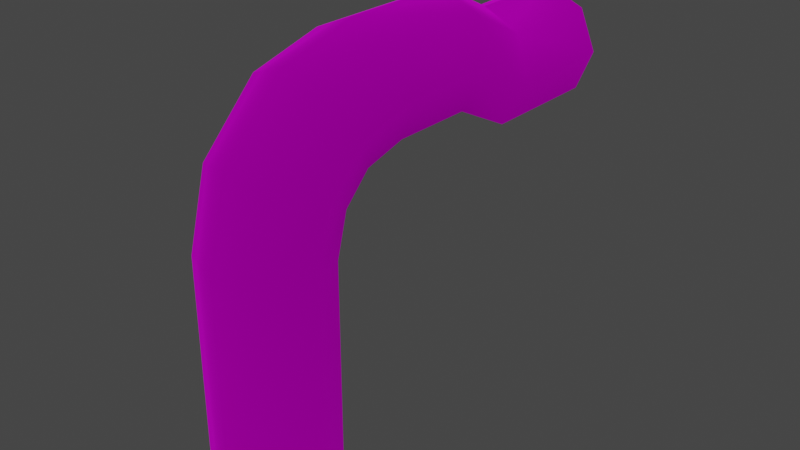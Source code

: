 # Source: 1unit_rail_over.blend  (saved by Blender 3.4.6; exported with 4.5.12 LTS)
import bpy
from mathutils import Matrix  # noqa: F401  (used for matrix-valued properties, if any)

bpy.ops.wm.read_factory_settings(use_empty=True)
scene = bpy.context.scene
scene.name = 'Scene'

# ---- collections
col_collection = bpy.data.collections.new('Collection'); scene.collection.children.link(col_collection)

# ---- images (referenced by path relative to the original .blend; pixels are not part of the script)
import os
ASSET_DIR = os.environ.get("B2B_ASSET_DIR", "")  # directory of the original .blend (textures are referenced by path, not embedded)
HERE = os.path.dirname(os.path.abspath(__file__))  # packed textures are extracted next to this script under _unpacked/

def load_image(name, relpath, width, height, colorspace="sRGB"):
    """Load a texture the original file referenced (path relative to the .blend, or extracted next to this script)."""
    p = next((c for c in (os.path.join(HERE, relpath), os.path.join(ASSET_DIR, relpath)) if relpath and os.path.exists(c)), "")
    if p:
        img = bpy.data.images.load(p, check_existing=True)
        img.name = name
    else:  # same state as the original file: an image datablock whose file is absent (Cycles renders it pink)
        img = bpy.data.images.new(name, width, height)
        img.source = "FILE"
        img.filepath = "//" + (relpath or name)
    img.colorspace_settings.name = colorspace
    return img
img_pipe_small_iron_png = load_image('pipe_small_iron.png', 'pipe_small_iron.png', 1024, 1024, 'sRGB')

# ---- materials (node trees are filled in below, after node groups)
mat_dummymtl_rsrc_world_prop_clockworks_pipes_parts_1unit_rail_over = bpy.data.materials.new('dummymtl-rsrc.world.prop.clockworks.pipes.parts.1unit_rail-over')
mat_dummymtl_rsrc_world_prop_clockworks_pipes_parts_1unit_rail_over.use_backface_culling = True
mat_dummymtl_rsrc_world_prop_clockworks_pipes_parts_1unit_rail_over.use_transparent_shadow = False

# ---- material node trees
mat_dummymtl_rsrc_world_prop_clockworks_pipes_parts_1unit_rail_over.use_nodes = True; mat_dummymtl_rsrc_world_prop_clockworks_pipes_parts_1unit_rail_over.node_tree.nodes.clear()
_N = mat_dummymtl_rsrc_world_prop_clockworks_pipes_parts_1unit_rail_over.node_tree.nodes; _L = mat_dummymtl_rsrc_world_prop_clockworks_pipes_parts_1unit_rail_over.node_tree.links
n0 = _N.new('ShaderNodeBsdfPrincipled'); n0.name = 'Principled BSDF'; n0.location = (10, 300)
n0.distribution = 'GGX'
n0.subsurface_method = 'RANDOM_WALK_SKIN'
n0.inputs[1].default_value = 1.0
n0.inputs[2].default_value = 1.0
n0.inputs[27].default_value = (0.0, 0.0, 0.0, 1.0)
n0.inputs[28].default_value = 1.0
n1 = _N.new('ShaderNodeOutputMaterial'); n1.name = 'Material Output'; n1.location = (320, 270)
n2 = _N.new('ShaderNodeTexImage'); n2.name = 'Image Texture'; n2.location = (-270, 208)
n2.image = img_pipe_small_iron_png
_L.new(n0.outputs[0], n1.inputs[0])
_L.new(n2.outputs[0], n0.inputs[0])
n1.is_active_output = True

# ---- world
world_world = bpy.data.worlds.new('World'); scene.world = world_world
world_world.use_nodes = True; world_world.node_tree.nodes.clear()
_N = world_world.node_tree.nodes; _L = world_world.node_tree.links
n0 = _N.new('ShaderNodeOutputWorld'); n0.name = 'World Output'; n0.location = (300, 300)
n1 = _N.new('ShaderNodeBackground'); n1.name = 'Background'; n1.location = (10, 300)
n1.inputs[0].default_value = (0.05088, 0.05088, 0.05088, 1.0)
_L.new(n1.outputs[0], n0.inputs[0])
n0.is_active_output = True
world_world.color = (0.05088, 0.05088, 0.05088)
world_world.use_sun_shadow = False
world_world.sun_shadow_jitter_overblur = 0.0

# ---- meshes
me_rsrc_world_prop_clockworks_pipes_parts_1unit_rail_over_01_mesh = bpy.data.meshes.new('rsrc.world.prop.clockworks.pipes.parts.1unit_rail-over_01-Mesh[')
me_rsrc_world_prop_clockworks_pipes_parts_1unit_rail_over_01_mesh.from_pydata([(-0.368, -0.095, 0.5), (-0.2602, 0.1652, 0.5), (-0.2602, 0.1652, -0.3114), (-0.2602, -0.3552, 0.5), (-1.608e-08, -0.463, 0.5), (0.2602, -0.3552, 0.5), (0.368, -0.095, 0.5), (0.2602, 0.1652, 0.5), (0.2602, 0.1652, -0.3114), (-0.368, -0.095, -0.25), (-0.368, -0.295, -0.65), (-0.2602, -0.3552, -0.1886), (0.0, -0.463, -0.1631), (1.823e-08, -0.663, -0.5631), (0.2602, -0.3552, -0.1886), (0.2602, -0.5552, -0.5886), (0.368, -0.095, -0.25), (0.368, -0.295, -0.65), (-0.2602, -0.03478, -0.7114), (-0.2602, -0.03478, -1.231), (-0.368, -0.295, -1.265), (-0.2602, 0.03678, -1.498), (-0.2602, -0.5552, -0.5886), (-0.368, -0.1965, -1.632), (-0.2602, 0.2072, -1.668), (-0.2602, -0.5552, -1.299), (-2.878e-08, -0.663, -1.313), (-0.2602, -0.4298, -1.767), (0.2602, -0.5552, -1.299), (0.368, -0.295, -1.265), (0.2602, -0.03478, -0.7114), (0.2602, -0.03478, -1.231), (0.368, -0.1965, -1.632), (0.2602, 0.03678, -1.498), (0.2602, -0.4298, -1.767), (0.368, 0.0725, -1.902), (0.2602, 0.2072, -1.668), (0.368, 0.44, -2.0), (0.2602, 0.4743, -1.74), (0.368, 2.0, -2.0), (0.2602, 2.0, -1.74), (0.2602, 2.0, -2.26), (0.2602, 0.4057, -2.26), (-4.387e-08, 2.0, -2.368), (-1.091e-07, 0.3916, -2.368), (-0.2602, 0.4057, -2.26), (-0.2602, 2.0, -2.26), (-0.368, 0.44, -2.0), (-0.368, 2.0, -2.0), (-0.2602, 0.4743, -1.74), (-0.2602, 2.0, -1.74), (-0.368, 0.0725, -1.902), (-0.2602, -0.0622, -2.135), (-1.48e-07, -0.5265, -1.823), (-1.938e-07, -0.118, -2.231), (0.2602, -0.0622, -2.135)], [], [(0, 1, 2), (2, 9, 0), (3, 0, 9), (9, 11, 3), (4, 3, 11), (11, 12, 4), (5, 4, 12), (12, 14, 5), (6, 5, 14), (14, 16, 6), (7, 6, 16), (16, 8, 7), (9, 2, 18), (18, 10, 9), (11, 9, 10), (10, 22, 11), (12, 11, 22), (22, 13, 12), (14, 12, 13), (13, 15, 14), (16, 14, 15), (15, 17, 16), (8, 16, 17), (17, 30, 8), (10, 18, 19), (19, 20, 10), (20, 19, 21), (22, 10, 20), (21, 23, 20), (23, 21, 24), (20, 25, 22), (25, 20, 23), (13, 22, 25), (25, 26, 13), (15, 13, 26), (26, 25, 27), (23, 27, 25), (26, 28, 15), (17, 15, 28), (28, 29, 17), (30, 17, 29), (29, 31, 30), (31, 29, 32), (32, 33, 31), (34, 32, 29), (29, 28, 34), (33, 32, 35), (35, 36, 33), (36, 35, 37), (37, 38, 36), (38, 37, 39), (39, 40, 38), (41, 39, 37), (37, 42, 41), (42, 37, 35), (43, 41, 42), (42, 44, 43), (43, 44, 45), (45, 46, 43), (46, 45, 47), (47, 48, 46), (49, 50, 48), (48, 47, 49), (49, 47, 51), (51, 24, 49), (24, 51, 23), (27, 23, 51), (52, 51, 47), (51, 52, 27), (47, 45, 52), (53, 27, 52), (27, 53, 26), (28, 26, 53), (53, 34, 28), (52, 54, 53), (34, 53, 54), (54, 52, 45), (45, 44, 54), (54, 55, 34), (55, 54, 44), (44, 42, 55), (35, 55, 42), (55, 35, 32), (32, 34, 55)])
me_rsrc_world_prop_clockworks_pipes_parts_1unit_rail_over_01_mesh.polygons.foreach_set('use_smooth', [True] * 84)
_uv = me_rsrc_world_prop_clockworks_pipes_parts_1unit_rail_over_01_mesh.uv_layers.new(name='UVMap')
_uv.uv.foreach_set('vector', [0.5, 0.75, 0.5, 0.875, 0.364, 0.875, 0.364, 0.875, 0.3788, 0.75, 0.5, 0.75, 0.5, 0.625, 0.5, 0.75, 0.3788, 0.75, 0.3788, 0.75, 0.3937, 0.625, 0.5, 0.625, 0.5, 0.5, 0.5, 0.625, 0.3937, 0.625, 0.3937, 0.625, 0.3997, 0.5, 0.5, 0.5, 0.5, 0.375, 0.5, 0.5, 0.3997, 0.5, 0.3997, 0.5, 0.3937, 0.375, 0.5, 0.375, 0.5, 0.25, 0.5, 0.375, 0.3937, 0.375, 0.3937, 0.375, 0.3788, 0.25, 0.5, 0.25, 0.5, 0.125, 0.5, 0.25, 0.3788, 0.25, 0.3788, 0.25, 0.364, 0.125, 0.5, 0.125, 1.019, 0.75, 1.033, 0.875, 0.9299, 0.875, 0.9299, 0.875, 0.9161, 0.75, 1.019, 0.75, 1.005, 0.625, 1.019, 0.75, 0.9161, 0.75, 0.9161, 0.75, 0.9026, 0.625, 1.005, 0.625, 0.9996, 0.5, 1.005, 0.625, 0.9026, 0.625, 0.9026, 0.625, 0.8969, 0.5, 0.9996, 0.5, 1.005, 0.375, 0.9996, 0.5, 0.8969, 0.5, 0.8969, 0.5, 0.9026, 0.375, 1.005, 0.375, 1.019, 0.25, 1.005, 0.375, 0.9026, 0.375, 0.9026, 0.375, 0.9161, 0.25, 1.019, 0.25, 1.033, 0.125, 1.019, 0.25, 0.9161, 0.25, 0.9161, 0.25, 0.9299, 0.125, 1.033, 0.125, 0.2824, 0.75, 0.2824, 0.875, 0.1527, 0.875, 0.1527, 0.875, 0.1527, 0.75, 0.2824, 0.75, 0.1527, 0.75, 0.1527, 0.875, 0.06526, 0.875, 0.2824, 0.625, 0.2824, 0.75, 0.1527, 0.75, 0.06526, 0.875, 0.06526, 0.75, 0.1527, 0.75, 0.06526, 0.75, 0.06526, 0.875, -0.02213, 0.875, 0.1527, 0.75, 0.1527, 0.625, 0.2824, 0.625, 0.1527, 0.625, 0.1527, 0.75, 0.06526, 0.75, 0.2824, 0.5, 0.2824, 0.625, 0.1527, 0.625, 0.1527, 0.625, 0.1527, 0.5, 0.2824, 0.5, 0.2824, 0.375, 0.2824, 0.5, 0.1527, 0.5, 0.1527, 0.5, 0.1527, 0.625, 0.06526, 0.625, 0.06526, 0.75, 0.06526, 0.625, 0.1527, 0.625, 0.1527, 0.5, 0.1527, 0.375, 0.2824, 0.375, 0.2824, 0.25, 0.2824, 0.375, 0.1527, 0.375, 0.1527, 0.375, 0.1527, 0.25, 0.2824, 0.25, 0.2824, 0.125, 0.2824, 0.25, 0.1527, 0.25, 0.1527, 0.25, 0.1527, 0.125, 0.2824, 0.125, 0.1527, 0.125, 0.1527, 0.25, 0.06526, 0.25, 0.06526, 0.25, 0.06526, 0.125, 0.1527, 0.125, 0.06526, 0.375, 0.06526, 0.25, 0.1527, 0.25, 0.1527, 0.25, 0.1527, 0.375, 0.06526, 0.375, 0.06526, 0.125, 0.06526, 0.25, -0.02213, 0.25, -0.02213, 0.25, -0.02213, 0.125, 0.06526, 0.125, -0.02213, 0.125, -0.02213, 0.25, -0.1095, 0.25, -0.1095, 0.25, -0.1095, 0.125, -0.02213, 0.125, -0.1095, 0.125, -0.1095, 0.25, -0.4678, 0.25, -0.4678, 0.25, -0.4672, 0.125, -0.1095, 0.125, -0.4685, 0.375, -0.4678, 0.25, -0.1095, 0.25, -0.1095, 0.25, -0.1095, 0.375, -0.4685, 0.375, -0.1095, 0.375, -0.1095, 0.25, -0.02213, 0.25, -0.4687, 0.5, -0.4685, 0.375, -0.1095, 0.375, -0.1095, 0.375, -0.1095, 0.5, -0.4687, 0.5, -0.4687, 0.5, -0.1095, 0.5, -0.1095, 0.625, -0.1095, 0.625, -0.4685, 0.625, -0.4687, 0.5, -0.4685, 0.625, -0.1095, 0.625, -0.1095, 0.75, -0.1095, 0.75, -0.4678, 0.75, -0.4685, 0.625, -0.1095, 0.875, -0.4672, 0.875, -0.4678, 0.75, -0.4678, 0.75, -0.1095, 0.75, -0.1095, 0.875, -0.1095, 0.875, -0.1095, 0.75, -0.02213, 0.75, -0.02213, 0.75, -0.02213, 0.875, -0.1095, 0.875, -0.02213, 0.875, -0.02213, 0.75, 0.06526, 0.75, 0.06526, 0.625, 0.06526, 0.75, -0.02213, 0.75, -0.02213, 0.625, -0.02213, 0.75, -0.1095, 0.75, -0.02213, 0.75, -0.02213, 0.625, 0.06526, 0.625, -0.1095, 0.75, -0.1095, 0.625, -0.02213, 0.625, 0.06526, 0.5, 0.06526, 0.625, -0.02213, 0.625, 0.06526, 0.625, 0.06526, 0.5, 0.1527, 0.5, 0.1527, 0.375, 0.1527, 0.5, 0.06526, 0.5, 0.06526, 0.5, 0.06526, 0.375, 0.1527, 0.375, -0.02213, 0.625, -0.02213, 0.5, 0.06526, 0.5, 0.06526, 0.375, 0.06526, 0.5, -0.02213, 0.5, -0.02213, 0.5, -0.02213, 0.625, -0.1095, 0.625, -0.1095, 0.625, -0.1095, 0.5, -0.02213, 0.5, -0.02213, 0.5, -0.02213, 0.375, 0.06526, 0.375, -0.02213, 0.375, -0.02213, 0.5, -0.1095, 0.5, -0.1095, 0.5, -0.1095, 0.375, -0.02213, 0.375, -0.02213, 0.25, -0.02213, 0.375, -0.1095, 0.375, -0.02213, 0.375, -0.02213, 0.25, 0.06526, 0.25, 0.06526, 0.25, 0.06526, 0.375, -0.02213, 0.375])
me_rsrc_world_prop_clockworks_pipes_parts_1unit_rail_over_01_mesh.materials.append(mat_dummymtl_rsrc_world_prop_clockworks_pipes_parts_1unit_rail_over)
me_rsrc_world_prop_clockworks_pipes_parts_1unit_rail_over_01_mesh.update()
me_rsrc_world_prop_clockworks_pipes_parts_1unit_rail_over_01_mesh.normals_split_custom_set([tuple(v) for v in zip(*[iter([-1.0, -1.086e-05, 0.0, -0.9239, 0.3827, 0.0, -0.9239, 0.3827, -2.228e-06, -0.9239, 0.3827, -2.228e-06, -0.9985, 0.05356, -0.01264, -1.0, -1.086e-05, 0.0, -0.7071, -0.7071, 0.0, -1.0, -1.086e-05, 0.0, -0.9985, 0.05356, -0.01264, -0.9985, 0.05356, -0.01264, -0.8055, -0.5399, 0.2442, -0.7071, -0.7071, 0.0, 1.015e-05, -1.0, -4.319e-08, -0.7071, -0.7071, 0.0, -0.8055, -0.5399, 0.2442, -0.8055, -0.5399, 0.2442, 0.06694, -0.8967, 0.4375, 1.015e-05, -1.0, -4.319e-08, 0.7071, -0.7071, -3.215e-08, 1.015e-05, -1.0, -4.319e-08, 0.06694, -0.8967, 0.4375, 0.06694, -0.8967, 0.4375, 0.7002, -0.6458, 0.3043, 0.7071, -0.7071, -3.215e-08, 1.0, 1.015e-05, 0.0, 0.7071, -0.7071, -3.215e-08, 0.7002, -0.6458, 0.3043, 0.7002, -0.6458, 0.3043, 0.9985, 0.05355, -0.01264, 1.0, 1.015e-05, 0.0, 0.9239, 0.3827, 0.0, 1.0, 1.015e-05, 0.0, 0.9985, 0.05355, -0.01264, 0.9985, 0.05355, -0.01264, 0.9239, 0.3423, -0.1711, 0.9239, 0.3827, 0.0, -0.9985, 0.05356, -0.01264, -0.9239, 0.3827, -2.228e-06, -0.9239, 0.3423, -0.1711, -0.9239, 0.3423, -0.1711, -0.9985, -0.05355, 0.01264, -0.9985, 0.05356, -0.01264, -0.8055, -0.5399, 0.2442, -0.9985, 0.05356, -0.01264, -0.9985, -0.05355, 0.01264, -0.9985, -0.05355, 0.01264, -0.5541, -0.8084, 0.1985, -0.8055, -0.5399, 0.2442, 0.06694, -0.8967, 0.4375, -0.8055, -0.5399, 0.2442, -0.5541, -0.8084, 0.1985, -0.5541, -0.8084, 0.1985, 0.05344, -0.8959, 0.4411, 0.06694, -0.8967, 0.4375, 0.7002, -0.6458, 0.3043, 0.06694, -0.8967, 0.4375, 0.05344, -0.8959, 0.4411, 0.05344, -0.8959, 0.4411, 0.6987, -0.7154, -0.002101, 0.7002, -0.6458, 0.3043, 0.9985, 0.05355, -0.01264, 0.7002, -0.6458, 0.3043, 0.6987, -0.7154, -0.002101, 0.6987, -0.7154, -0.002101, 0.9985, -0.05355, 0.01264, 0.9985, 0.05355, -0.01264, 0.9239, 0.3423, -0.1711, 0.9985, 0.05355, -0.01264, 0.9985, -0.05355, 0.01264, 0.9985, -0.05355, 0.01264, 0.9239, 0.3827, 9.069e-06, 0.9239, 0.3423, -0.1711, -0.9985, -0.05355, 0.01264, -0.9239, 0.3423, -0.1711, -0.925, 0.3766, 0.04959, -0.925, 0.3766, 0.04959, -0.9995, -0.03134, -0.004126, -0.9985, -0.05355, 0.01264, -0.9995, -0.03134, -0.004126, -0.925, 0.3766, 0.04959, -0.9284, 0.3217, 0.1857, -0.5541, -0.8084, 0.1985, -0.9985, -0.05355, 0.01264, -0.9995, -0.03134, -0.004126, -0.9284, 0.3217, 0.1857, -0.9981, -0.05343, -0.03084, -0.9995, -0.03134, -0.004126, -0.9981, -0.05343, -0.03084, -0.9284, 0.3217, 0.1857, -0.9284, 0.1857, 0.3217, -0.9995, -0.03134, -0.004126, -0.6937, -0.7141, -0.09401, -0.5541, -0.8084, 0.1985, -0.6937, -0.7141, -0.09401, -0.9995, -0.03134, -0.004126, -0.9981, -0.05343, -0.03084, 0.05344, -0.8959, 0.4411, -0.5541, -0.8084, 0.1985, -0.6937, -0.7141, -0.09401, -0.6937, -0.7141, -0.09401, -4.611e-06, -0.9914, -0.1305, 0.05344, -0.8959, 0.4411, 0.6987, -0.7154, -0.002101, 0.05344, -0.8959, 0.4411, -4.611e-06, -0.9914, -0.1305, -4.611e-06, -0.9914, -0.1305, -0.6937, -0.7141, -0.09401, -0.6854, -0.6306, -0.3641, -0.9981, -0.05343, -0.03084, -0.6854, -0.6306, -0.3641, -0.6937, -0.7141, -0.09401, -4.611e-06, -0.9914, -0.1305, 0.6937, -0.7141, -0.09402, 0.6987, -0.7154, -0.002101, 0.9985, -0.05355, 0.01264, 0.6987, -0.7154, -0.002101, 0.6937, -0.7141, -0.09402, 0.6937, -0.7141, -0.09402, 0.9995, -0.03135, -0.004127, 0.9985, -0.05355, 0.01264, 0.9239, 0.3827, 9.069e-06, 0.9985, -0.05355, 0.01264, 0.9995, -0.03135, -0.004127, 0.9995, -0.03135, -0.004127, 0.925, 0.3766, 0.04959, 0.9239, 0.3827, 9.069e-06, 0.925, 0.3766, 0.04959, 0.9995, -0.03135, -0.004127, 0.9981, -0.05343, -0.03085, 0.9981, -0.05343, -0.03085, 0.9284, 0.3217, 0.1857, 0.925, 0.3766, 0.04959, 0.6854, -0.6306, -0.3641, 0.9981, -0.05343, -0.03085, 0.9995, -0.03135, -0.004127, 0.9995, -0.03135, -0.004127, 0.6937, -0.7141, -0.09402, 0.6854, -0.6306, -0.3641, 0.9284, 0.3217, 0.1857, 0.9981, -0.05343, -0.03085, 0.9981, -0.03085, -0.05343, 0.9981, -0.03085, -0.05343, 0.9284, 0.1857, 0.3217, 0.9284, 0.3217, 0.1857, 0.9284, 0.1857, 0.3217, 0.9981, -0.03085, -0.05343, 0.9995, -0.004127, -0.03134, 0.9995, -0.004127, -0.03134, 0.925, 0.04958, 0.3766, 0.9284, 0.1857, 0.3217, 0.925, 0.04958, 0.3766, 0.9995, -0.004127, -0.03134, 1.0, 1.199e-06, 2.382e-06, 1.0, 1.199e-06, 2.382e-06, 0.9239, 2.506e-06, 0.3827, 0.925, 0.04958, 0.3766, 0.7071, 0.0, -0.7071, 1.0, 1.199e-06, 2.382e-06, 0.9995, -0.004127, -0.03134, 0.9995, -0.004127, -0.03134, 0.6937, -0.09402, -0.7141, 0.7071, 0.0, -0.7071, 0.6937, -0.09402, -0.7141, 0.9995, -0.004127, -0.03134, 0.9981, -0.03085, -0.05343, -1.232e-07, 3.519e-15, -1.0, 0.7071, 0.0, -0.7071, 0.6937, -0.09402, -0.7141, 0.6937, -0.09402, -0.7141, -1.327e-06, -0.1305, -0.9914, -1.232e-07, 3.519e-15, -1.0, -1.232e-07, 3.519e-15, -1.0, -1.327e-06, -0.1305, -0.9914, -0.6937, -0.09402, -0.7141, -0.6937, -0.09402, -0.7141, -0.7071, 0.0, -0.7071, -1.232e-07, 3.519e-15, -1.0, -0.7071, 0.0, -0.7071, -0.6937, -0.09402, -0.7141, -0.9995, -0.004128, -0.03135, -0.9995, -0.004128, -0.03135, -1.0, 0.0, -3.614e-06, -0.7071, 0.0, -0.7071, -0.925, 0.04958, 0.3766, -0.9239, 0.0, 0.3827, -1.0, 0.0, -3.614e-06, -1.0, 0.0, -3.614e-06, -0.9995, -0.004128, -0.03135, -0.925, 0.04958, 0.3766, -0.925, 0.04958, 0.3766, -0.9995, -0.004128, -0.03135, -0.9981, -0.03085, -0.05343, -0.9981, -0.03085, -0.05343, -0.9284, 0.1857, 0.3217, -0.925, 0.04958, 0.3766, -0.9284, 0.1857, 0.3217, -0.9981, -0.03085, -0.05343, -0.9981, -0.05343, -0.03084, -0.6854, -0.6306, -0.3641, -0.9981, -0.05343, -0.03084, -0.9981, -0.03085, -0.05343, -0.6854, -0.3641, -0.6306, -0.9981, -0.03085, -0.05343, -0.9995, -0.004128, -0.03135, -0.9981, -0.03085, -0.05343, -0.6854, -0.3641, -0.6306, -0.6854, -0.6306, -0.3641, -0.9995, -0.004128, -0.03135, -0.6937, -0.09402, -0.7141, -0.6854, -0.3641, -0.6306, 7.242e-06, -0.866, -0.5, -0.6854, -0.6306, -0.3641, -0.6854, -0.3641, -0.6306, -0.6854, -0.6306, -0.3641, 7.242e-06, -0.866, -0.5, -4.611e-06, -0.9914, -0.1305, 0.6937, -0.7141, -0.09402, -4.611e-06, -0.9914, -0.1305, 7.242e-06, -0.866, -0.5, 7.242e-06, -0.866, -0.5, 0.6854, -0.6306, -0.3641, 0.6937, -0.7141, -0.09402, -0.6854, -0.3641, -0.6306, 1.191e-06, -0.5, -0.866, 7.242e-06, -0.866, -0.5, 0.6854, -0.6306, -0.3641, 7.242e-06, -0.866, -0.5, 1.191e-06, -0.5, -0.866, 1.191e-06, -0.5, -0.866, -0.6854, -0.3641, -0.6306, -0.6937, -0.09402, -0.7141, -0.6937, -0.09402, -0.7141, -1.327e-06, -0.1305, -0.9914, 1.191e-06, -0.5, -0.866, 1.191e-06, -0.5, -0.866, 0.6854, -0.3641, -0.6306, 0.6854, -0.6306, -0.3641, 0.6854, -0.3641, -0.6306, 1.191e-06, -0.5, -0.866, -1.327e-06, -0.1305, -0.9914, -1.327e-06, -0.1305, -0.9914, 0.6937, -0.09402, -0.7141, 0.6854, -0.3641, -0.6306, 0.9981, -0.03085, -0.05343, 0.6854, -0.3641, -0.6306, 0.6937, -0.09402, -0.7141, 0.6854, -0.3641, -0.6306, 0.9981, -0.03085, -0.05343, 0.9981, -0.05343, -0.03085, 0.9981, -0.05343, -0.03085, 0.6854, -0.6306, -0.3641, 0.6854, -0.3641, -0.6306])] * 3)])

# ---- objects
ob_parts_1unit_rail_over_01_mesh_0 = bpy.data.objects.new('parts.1unit_rail-over_01-Mesh[0]', me_rsrc_world_prop_clockworks_pipes_parts_1unit_rail_over_01_mesh)

# ---- transforms, parenting, visibility, modifiers, constraints
ob_parts_1unit_rail_over_01_mesh_0.location = (0.0, 0.0, 0.0)
ob_parts_1unit_rail_over_01_mesh_0.rotation_mode = 'QUATERNION'
ob_parts_1unit_rail_over_01_mesh_0.rotation_quaternion = (0.7071, -0.7071, -1.57e-16, -9.358e-24)

# ---- collection membership
scene.collection.objects.link(ob_parts_1unit_rail_over_01_mesh_0)

# ---- scene / render settings (as saved in the file)
scene.frame_start = 1; scene.frame_end = 250; scene.frame_set(1)
scene.render.engine = 'BLENDER_EEVEE_NEXT'
scene.cycles.sampling_pattern = 'TABULATED_SOBOL'
scene.cycles.use_light_tree = False
scene.view_settings.view_transform = 'Filmic'
bpy.context.view_layer.update()

# ---- added for rendering (the .blend has no active camera and no usable light): camera, sun
cam_auto = bpy.data.cameras.new('AutoCamera')
cam_auto.lens = 50.0
cam_auto.sensor_width = 36.0
cam_auto.clip_end = 1000.0
ob_auto_camera = bpy.data.objects.new('AutoCamera', cam_auto)
scene.collection.objects.link(ob_auto_camera)
ob_auto_camera.location = (3.68455, -5.35544, 2.27914)
ob_auto_camera.rotation_euler = (1.09748, -7.21219e-08, 0.694738)
scene.camera = ob_auto_camera
light_auto_sun = bpy.data.lights.new('AutoSun', 'SUN')
light_auto_sun.energy = 3.0
light_auto_sun.angle = 0.0523599
ob_auto_sun = bpy.data.objects.new('AutoSun', light_auto_sun)
scene.collection.objects.link(ob_auto_sun)
ob_auto_sun.rotation_euler = (0.872665, 0.174533, 0.523599)
bpy.context.view_layer.update()
